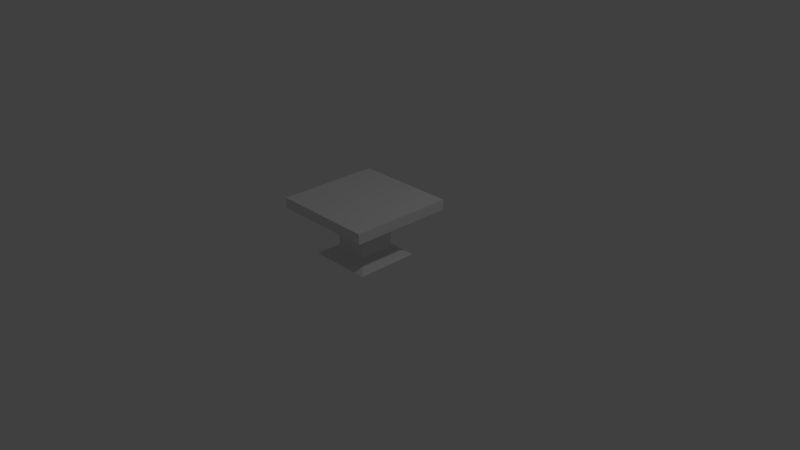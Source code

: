 # Source: square_table.blend  (saved by Blender 2.79.0; exported with 4.5.12 LTS)
import bpy
from mathutils import Matrix  # noqa: F401  (used for matrix-valued properties, if any)

bpy.ops.wm.read_factory_settings(use_empty=True)
scene = bpy.context.scene
scene.name = 'Scene'

# ---- collections
col_collection_1 = bpy.data.collections.new('Collection 1'); scene.collection.children.link(col_collection_1)

# ---- materials (node trees are filled in below, after node groups)
mat_material = bpy.data.materials.new('Material')
mat_material.alpha_threshold = 0.0
mat_material.use_transparent_shadow = False
mat_material.roughness = 0.5
mat_material.line_color = (0.0, 0.0, 0.0, 1.0)

# ---- material node trees

# ---- world
world_world = bpy.data.worlds.new('World'); scene.world = world_world
world_world.color = (0.05088, 0.05088, 0.05088)
world_world.use_sun_shadow = False
world_world.sun_shadow_jitter_overblur = 0.0
world_world.cycles.sampling_method = 'MANUAL'

# ---- cameras
cam_camera = bpy.data.cameras.new('Camera')
cam_camera.clip_end = 100.0
cam_camera.lens = 35.0
cam_camera.sensor_width = 32.0
cam_camera.sensor_height = 18.0
cam_camera.ortho_scale = 7.314
cam_camera.dof.focus_distance = 0.0
cam_camera.dof.aperture_fstop = 128.0

# ---- lights
light_lamp = bpy.data.lights.new('Lamp', 'POINT')
light_lamp.transmission_factor = 0.0
light_lamp.cutoff_distance = 30.0
light_lamp.energy = 100.0
light_lamp.shadow_buffer_clip_start = 1.001
light_lamp.shadow_soft_size = 0.1
light_lamp.shadow_maximum_resolution = 0.006
light_lamp.use_absolute_resolution = True

# ---- meshes
me_cube = bpy.data.meshes.new('Cube')
me_cube.from_pydata([(-0.7482, -0.7146, 0.6301), (-0.7482, -0.7146, 0.7685), (-0.7482, 0.6765, 0.6301), (-0.7482, 0.6765, 0.7685), (0.6429, -0.7146, 0.6301), (0.6429, -0.7146, 0.7685), (0.6429, 0.6765, 0.6301), (0.6429, 0.6765, 0.7685), (0.1792, 0.6765, 0.6301), (-0.2845, 0.6765, 0.6301), (-0.2845, -0.7146, 0.6301), (0.1792, -0.7146, 0.6301), (-0.7482, 0.2128, 0.6301), (-0.7482, -0.2509, 0.6301), (0.6429, -0.2509, 0.6301), (0.6429, 0.2128, 0.6301), (-0.2845, 0.2128, 0.6301), (-0.2845, -0.2509, 0.6301), (0.1792, 0.2128, 0.6301), (0.1792, -0.2509, 0.6301), (-0.4835, 0.4118, -0.009991), (-0.4835, -0.4499, -0.009991), (0.3782, 0.4118, -0.009991), (0.3782, -0.4499, -0.009991), (-0.2845, -0.2509, 0.0883), (0.1792, -0.2509, 0.0883), (0.1792, 0.2128, 0.0883), (-0.2845, 0.2128, 0.0883)], [], [(7, 5, 4, 14, 15, 6), (19, 14, 4, 11), (13, 17, 10, 0), (17, 19, 11, 10), (3, 7, 6, 8, 9, 2), (9, 8, 18, 16), (25, 24, 21, 23), (2, 9, 16, 12), (12, 16, 17, 13), (8, 6, 15, 18), (18, 15, 14, 19), (3, 1, 5, 7), (1, 3, 2, 12, 13, 0), (20, 22, 23, 21), (26, 25, 23, 22), (24, 27, 20, 21), (27, 26, 22, 20), (16, 18, 26, 27), (17, 16, 27, 24), (18, 19, 25, 26), (19, 17, 24, 25), (5, 1, 0, 10, 11, 4)])
_uv = me_cube.uv_layers.new(name='UVMap')
_uv.uv.foreach_set('vector', [0.8545, 0.8894, 0.8545, 0.3894, 0.903, 0.3894, 0.903, 0.5561, 0.903, 0.7228, 0.903, 0.8894, 0.3248, 0.1667, 0.3248, 6.427e-08, 0.4873, 0.0, 0.4873, 0.1667, 0.3248, 0.5, 0.3248, 0.3333, 0.4873, 0.3333, 0.4873, 0.5, 0.3248, 0.3333, 0.3248, 0.1667, 0.4873, 0.1667, 0.4873, 0.3333, 0.903, 0.8894, 0.903, 0.3894, 0.9515, 0.3894, 0.9515, 0.5561, 0.9515, 0.7228, 0.9515, 0.8894, 2.088e-08, 0.3333, 2.088e-08, 0.1667, 0.1624, 0.1667, 0.1624, 0.3333, 0.557, 0.3813, 0.557, 0.5479, 0.4873, 0.6194, 0.4873, 0.3097, 8.351e-08, 0.5, 2.088e-08, 0.3333, 0.1624, 0.3333, 0.1624, 0.5, 0.1624, 0.5, 0.1624, 0.3333, 0.3248, 0.3333, 0.3248, 0.5, 2.088e-08, 0.1667, 0.0, 8.569e-08, 0.1624, 6.427e-08, 0.1624, 0.1667, 0.1624, 0.1667, 0.1624, 6.427e-08, 0.3248, 6.427e-08, 0.3248, 0.1667, 0.4873, 1.0, 8.351e-08, 1.0, 0.0, 0.5, 0.4873, 0.5, 0.9515, 1.0, 0.9515, 0.5, 1.0, 0.5, 1.0, 0.6667, 1.0, 0.8333, 1.0, 1.0, 0.4873, 0.3097, 0.4873, 6.427e-08, 0.7891, 0.0, 0.7891, 0.3097, 0.7194, 0.3813, 0.557, 0.3813, 0.4873, 0.3097, 0.7891, 0.3097, 0.557, 0.5479, 0.7194, 0.5479, 0.7891, 0.6194, 0.4873, 0.6194, 0.7194, 0.5479, 0.7194, 0.3813, 0.7891, 0.3097, 0.7891, 0.6194, 0.7891, 0.0, 0.9515, 0.0, 0.9515, 0.1947, 0.7891, 0.1947, 0.6497, 0.6194, 0.8121, 0.6194, 0.8121, 0.8142, 0.6497, 0.8142, 0.4873, 0.6194, 0.6497, 0.6194, 0.6497, 0.8142, 0.4873, 0.8142, 0.7891, 0.1947, 0.9515, 0.1947, 0.9515, 0.3894, 0.7891, 0.3894, 1.0, 0.0, 1.0, 0.5, 0.9515, 0.5, 0.9515, 0.3333, 0.9515, 0.1667, 0.9515, 0.0])
me_cube.materials.append(mat_material)
me_cube.use_remesh_preserve_volume = False
me_cube.use_remesh_preserve_attributes = False
me_cube.use_mirror_vertex_groups = False
me_cube.use_paint_bone_selection = False
me_cube.use_paint_mask = True
me_cube.update()

# ---- objects
ob_square_table = bpy.data.objects.new('square_table', me_cube)
ob_lamp = bpy.data.objects.new('Lamp', light_lamp)
ob_camera = bpy.data.objects.new('Camera', cam_camera)

# ---- transforms, parenting, visibility, modifiers, constraints
ob_square_table.location = (0.0, 0.0, 0.0)
ob_square_table.lock_rotations_4d = False
ob_square_table.empty_display_type = 'ARROWS'
ob_square_table.lineart.crease_threshold = 0.0
ob_lamp.location = (4.076, 1.005, 5.904)
ob_lamp.rotation_euler = (0.6503, 0.05522, 1.866)
ob_lamp.lock_rotations_4d = False
ob_lamp.empty_display_type = 'ARROWS'
ob_lamp.color = (0.0, 0.0, 0.0, 0.0)
ob_lamp.lineart.crease_threshold = 0.0
ob_camera.location = (7.481, -6.508, 5.344)
ob_camera.rotation_euler = (1.109, 0.0, 0.8149)
ob_camera.lock_rotations_4d = False
ob_camera.empty_display_type = 'ARROWS'
ob_camera.color = (0.0, 0.0, 0.0, 0.0)
ob_camera.display_type = 'WIRE'
ob_camera.lineart.crease_threshold = 0.0

# ---- collection membership
col_collection_1.objects.link(ob_square_table)
col_collection_1.objects.link(ob_lamp)
col_collection_1.objects.link(ob_camera)

# ---- scene / render settings (as saved in the file)
scene.camera = ob_camera
scene.frame_start = 1; scene.frame_end = 250; scene.frame_set(1)
scene.render.engine = 'BLENDER_EEVEE_NEXT'
scene.render.resolution_percentage = 50
scene.render.dither_intensity = 0.0
scene.cycles.use_denoising = False
scene.cycles.samples = 128
scene.cycles.sampling_pattern = 'TABULATED_SOBOL'
scene.cycles.use_adaptive_sampling = False
scene.cycles.use_light_tree = False
scene.cycles.blur_glossy = 0.0
scene.cycles.sample_clamp_indirect = 0.0
scene.view_settings.view_transform = 'Standard'
bpy.context.view_layer.update()
